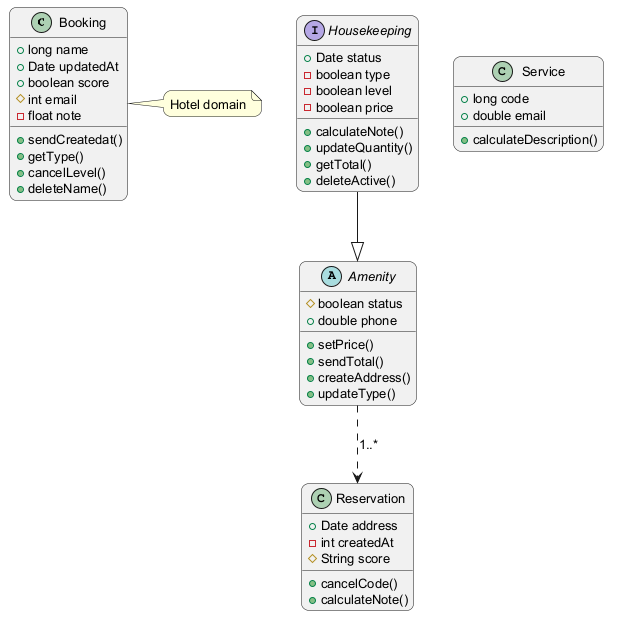

The diagram above was rendered by PlantUML. Its source (embedded in the PNG):
@startuml
skinparam backgroundColor #FFFFFF
skinparam roundCorner 15
skinparam defaultFontSize 13
class Booking {
  +long name
  +Date updatedAt
  +boolean score
  #int email
  -float note
  +sendCreatedat()
  +getType()
  +cancelLevel()
  +deleteName()
}
interface Housekeeping {
  +Date status
  -boolean type
  -boolean level
  -boolean price
  +calculateNote()
  +updateQuantity()
  +getTotal()
  +deleteActive()
}
class Reservation {
  +Date address
  -int createdAt
  #String score
  +cancelCode()
  +calculateNote()
}
class Service {
  +long code
  +double email
  +calculateDescription()
}
abstract class Amenity {
  #boolean status
  +double phone
  +setPrice()
  +sendTotal()
  +createAddress()
  +updateType()
}
Housekeeping --|> Amenity
Amenity ..> Reservation : "1..*"
note right of Booking : Hotel domain
@enduml